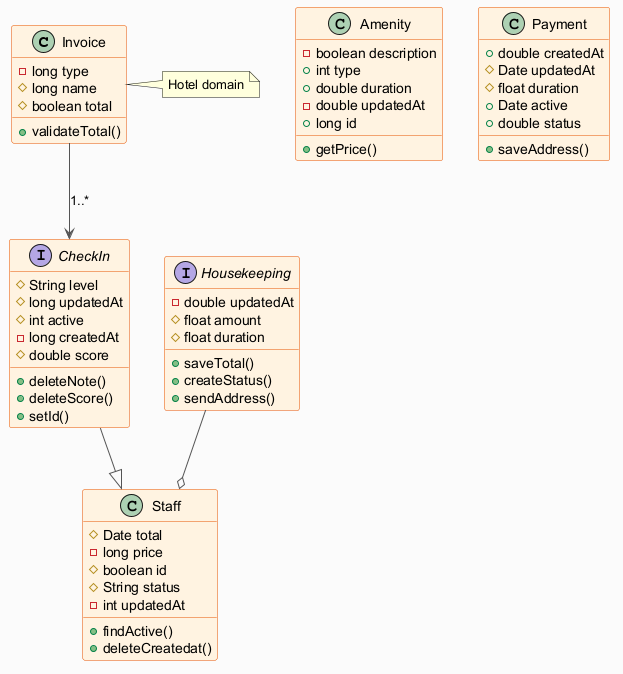

The diagram above was rendered by PlantUML. Its source (embedded in the PNG):
@startuml
skinparam backgroundColor #FAFAFA
skinparam classBackgroundColor #FFF3E0
skinparam classBorderColor #E65100
skinparam ArrowColor #555555
class Invoice {
  -long type
  #long name
  #boolean total
  +validateTotal()
}
interface Housekeeping {
  -double updatedAt
  #float amount
  #float duration
  +saveTotal()
  +createStatus()
  +sendAddress()
}
class Amenity {
  -boolean description
  +int type
  +double duration
  -double updatedAt
  +long id
  +getPrice()
}
interface CheckIn {
  #String level
  #long updatedAt
  #int active
  -long createdAt
  #double score
  +deleteNote()
  +deleteScore()
  +setId()
}
class Payment {
  +double createdAt
  #Date updatedAt
  #float duration
  +Date active
  +double status
  +saveAddress()
}
class Staff {
  #Date total
  -long price
  #boolean id
  #String status
  -int updatedAt
  +findActive()
  +deleteCreatedat()
}
Invoice --> CheckIn : "1..*"
CheckIn --|> Staff
Housekeeping --o Staff
note right of Invoice : Hotel domain
@enduml